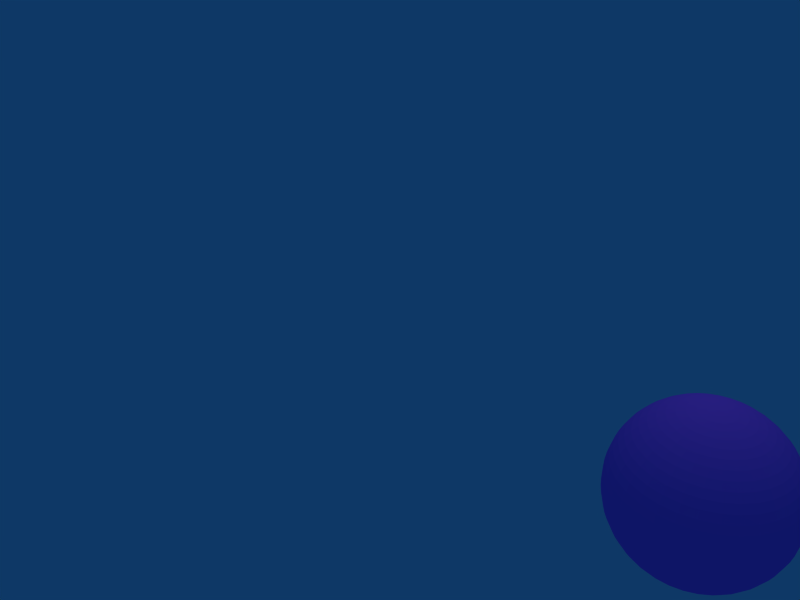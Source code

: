 # Source: aran_anim3.blend  (saved by Blender 2.46.1; exported with 4.5.12 LTS)
import bpy
from mathutils import Matrix  # noqa: F401  (used for matrix-valued properties, if any)

bpy.ops.wm.read_factory_settings(use_empty=True)
scene = bpy.context.scene
scene.name = 'Scene'

# ---- collections
col_collection_1 = bpy.data.collections.new('Collection 1'); scene.collection.children.link(col_collection_1)

# ---- materials (node trees are filled in below, after node groups)
mat_material_001 = bpy.data.materials.new('Material.001')
mat_material_001.alpha_threshold = 0.0
mat_material_001.diffuse_color = (1.0, 0.372, 1.0, 1.0)
mat_material_001.roughness = 0.5
mat_material_001.line_color = (0.0, 0.0, 0.0, 1.0)

# ---- material node trees

# ---- world
world_world = bpy.data.worlds.new('World'); scene.world = world_world
world_world.color = (0.05656, 0.2208, 0.4)
world_world.use_sun_shadow = False
world_world.sun_shadow_jitter_overblur = 0.0
world_world.cycles.sampling_method = 'MANUAL'
world_world.cycles.sample_map_resolution = 256

# ---- cameras
cam_camera = bpy.data.cameras.new('Camera')
cam_camera.passepartout_alpha = 0.2
cam_camera.clip_end = 100.0
cam_camera.lens = 35.0
cam_camera.ortho_scale = 7.314
cam_camera.show_passepartout = False
cam_camera.show_safe_areas = True
cam_camera.dof.focus_distance = 0.0
cam_camera.dof.aperture_fstop = 128.0

# ---- lights
light_spot = bpy.data.lights.new('Spot', 'POINT')
light_spot.transmission_factor = 0.0
light_spot.cutoff_distance = 30.0
light_spot.energy = 100.0
light_spot.shadow_buffer_clip_start = 1.001
light_spot.shadow_soft_size = 1.0
light_spot.shadow_maximum_resolution = 0.006
light_spot.use_absolute_resolution = True
light_spot.cycles.use_multiple_importance_sampling = False

# ---- meshes
me_sphere = bpy.data.meshes.new('Sphere')
me_sphere.from_pydata([(5.098, 0.0, 0.9952), (5.096, 0.01912, -0.9952), (5.191, 0.03806, -0.9808), (5.285, 0.05663, -0.9569), (5.375, 0.07466, -0.9239), (5.462, 0.09196, -0.8819), (5.545, 0.1084, -0.8315), (5.622, 0.1238, -0.773), (5.694, 0.1379, -0.7071), (5.758, 0.1508, -0.6344), (5.815, 0.1622, -0.5556), (5.865, 0.1721, -0.4714), (5.906, 0.1802, -0.3827), (5.939, 0.1867, -0.2903), (5.962, 0.1913, -0.1951), (5.976, 0.1942, -0.09802), (5.981, 0.1951, -1.192e-07), (5.976, 0.1942, 0.09802), (5.962, 0.1913, 0.1951), (5.939, 0.1867, 0.2903), (5.906, 0.1802, 0.3827), (5.865, 0.1721, 0.4714), (5.815, 0.1622, 0.5556), (5.758, 0.1508, 0.6344), (5.694, 0.1379, 0.7071), (5.622, 0.1238, 0.773), (5.545, 0.1084, 0.8315), (5.462, 0.09196, 0.8819), (5.375, 0.07466, 0.9239), (5.285, 0.05663, 0.9569), (5.191, 0.03806, 0.9808), (5.096, 0.01912, 0.9952), (5.091, 0.03751, 0.9952), (5.18, 0.07466, 0.9808), (5.268, 0.1111, 0.9569), (5.354, 0.1464, 0.9239), (5.436, 0.1804, 0.8819), (5.513, 0.2126, 0.8315), (5.586, 0.2428, 0.773), (5.653, 0.2706, 0.7071), (5.714, 0.2958, 0.6344), (5.768, 0.3182, 0.5556), (5.815, 0.3375, 0.4714), (5.854, 0.3536, 0.3827), (5.884, 0.3662, 0.2903), (5.906, 0.3753, 0.1951), (5.919, 0.3808, 0.09802), (5.924, 0.3827, -1.192e-07), (5.919, 0.3808, -0.09802), (5.906, 0.3753, -0.1951), (5.884, 0.3662, -0.2903), (5.854, 0.3536, -0.3827), (5.815, 0.3375, -0.4714), (5.768, 0.3182, -0.5556), (5.714, 0.2958, -0.6344), (5.653, 0.2706, -0.7071), (5.586, 0.2428, -0.773), (5.513, 0.2126, -0.8315), (5.436, 0.1804, -0.8819), (5.354, 0.1464, -0.9239), (5.268, 0.1111, -0.9569), (5.18, 0.07466, -0.9808), (5.091, 0.03751, -0.9952), (5.081, 0.05445, -0.9952), (5.162, 0.1084, -0.9808), (5.241, 0.1613, -0.9569), (5.318, 0.2126, -0.9239), (5.392, 0.2619, -0.8819), (5.462, 0.3087, -0.8315), (5.527, 0.3524, -0.773), (5.588, 0.3928, -0.7071), (5.643, 0.4295, -0.6344), (5.691, 0.4619, -0.5556), (5.733, 0.49, -0.4714), (5.768, 0.5133, -0.3827), (5.796, 0.5316, -0.2903), (5.815, 0.5449, -0.1951), (5.827, 0.5529, -0.09802), (5.831, 0.5556, -1.192e-07), (5.827, 0.5529, 0.09802), (5.815, 0.5449, 0.1951), (5.796, 0.5316, 0.2903), (5.768, 0.5133, 0.3827), (5.733, 0.49, 0.4714), (5.691, 0.4619, 0.5556), (5.643, 0.4295, 0.6344), (5.588, 0.3928, 0.7071), (5.527, 0.3525, 0.773), (5.462, 0.3087, 0.8315), (5.392, 0.2619, 0.8819), (5.318, 0.2126, 0.9239), (5.241, 0.1613, 0.9569), (5.162, 0.1084, 0.9808), (5.081, 0.05446, 0.9952), (5.069, 0.06931, 0.9952), (5.138, 0.1379, 0.9808), (5.205, 0.2053, 0.9569), (5.271, 0.2706, 0.9239), (5.333, 0.3333, 0.8819), (5.393, 0.3928, 0.8315), (5.449, 0.4486, 0.773), (5.5, 0.5, 0.7071), (5.547, 0.5466, 0.6344), (5.588, 0.5879, 0.5556), (5.624, 0.6236, 0.4714), (5.653, 0.6533, 0.3827), (5.677, 0.6767, 0.2903), (5.694, 0.6935, 0.1951), (5.704, 0.7037, 0.09802), (5.707, 0.7071, -1.192e-07), (5.704, 0.7037, -0.09802), (5.694, 0.6935, -0.1951), (5.677, 0.6767, -0.2903), (5.653, 0.6533, -0.3827), (5.624, 0.6236, -0.4714), (5.588, 0.5879, -0.5556), (5.547, 0.5466, -0.6344), (5.5, 0.5, -0.7071), (5.449, 0.4486, -0.773), (5.393, 0.3928, -0.8315), (5.333, 0.3333, -0.8819), (5.271, 0.2706, -0.9239), (5.205, 0.2053, -0.9569), (5.138, 0.1379, -0.9808), (5.069, 0.06931, -0.9952), (5.0, -5.676e-07, -1.0), (5.054, 0.0815, -0.9952), (5.108, 0.1622, -0.9808), (5.161, 0.2414, -0.9569), (5.213, 0.3182, -0.9239), (5.262, 0.392, -0.8819), (5.309, 0.4619, -0.8315), (5.352, 0.5275, -0.773), (5.393, 0.5879, -0.7071), (5.429, 0.6427, -0.6344), (5.462, 0.6913, -0.5556), (5.49, 0.7333, -0.4714), (5.513, 0.7682, -0.3827), (5.532, 0.7957, -0.2903), (5.545, 0.8155, -0.1951), (5.553, 0.8275, -0.09802), (5.556, 0.8315, -1.192e-07), (5.553, 0.8275, 0.09802), (5.545, 0.8155, 0.1951), (5.532, 0.7957, 0.2903), (5.513, 0.7682, 0.3827), (5.49, 0.7333, 0.4714), (5.462, 0.6913, 0.5556), (5.429, 0.6427, 0.6344), (5.393, 0.5879, 0.7071), (5.352, 0.5275, 0.773), (5.309, 0.4619, 0.8315), (5.262, 0.392, 0.8819), (5.213, 0.3182, 0.9239), (5.161, 0.2414, 0.9569), (5.108, 0.1622, 0.9808), (5.054, 0.0815, 0.9952), (5.038, 0.09056, 0.9952), (5.075, 0.1802, 0.9808), (5.111, 0.2682, 0.9569), (5.146, 0.3536, 0.9239), (5.18, 0.4355, 0.8819), (5.213, 0.5133, 0.8315), (5.243, 0.5861, 0.773), (5.271, 0.6533, 0.7071), (5.296, 0.7142, 0.6344), (5.318, 0.7682, 0.5556), (5.337, 0.8148, 0.4714), (5.354, 0.8536, 0.3827), (5.366, 0.8841, 0.2903), (5.375, 0.9061, 0.1951), (5.381, 0.9194, 0.09802), (5.383, 0.9239, -1.192e-07), (5.381, 0.9194, -0.09802), (5.375, 0.9061, -0.1951), (5.366, 0.8841, -0.2903), (5.354, 0.8536, -0.3827), (5.337, 0.8148, -0.4714), (5.318, 0.7682, -0.5556), (5.296, 0.7142, -0.6344), (5.271, 0.6533, -0.7071), (5.243, 0.5861, -0.773), (5.213, 0.5133, -0.8315), (5.18, 0.4355, -0.8819), (5.146, 0.3536, -0.9239), (5.111, 0.2682, -0.9569), (5.075, 0.1802, -0.9808), (5.038, 0.09056, -0.9952), (5.019, 0.09613, -0.9952), (5.038, 0.1913, -0.9808), (5.057, 0.2847, -0.9569), (5.075, 0.3753, -0.9239), (5.092, 0.4623, -0.8819), (5.108, 0.5449, -0.8315), (5.124, 0.6222, -0.773), (5.138, 0.6935, -0.7071), (5.151, 0.7582, -0.6344), (5.162, 0.8155, -0.5556), (5.172, 0.865, -0.4714), (5.18, 0.9061, -0.3827), (5.187, 0.9386, -0.2903), (5.191, 0.9619, -0.1951), (5.194, 0.9761, -0.09802), (5.195, 0.9808, -1.192e-07), (5.194, 0.9761, 0.09802), (5.191, 0.9619, 0.1951), (5.187, 0.9386, 0.2903), (5.18, 0.9061, 0.3827), (5.172, 0.865, 0.4714), (5.162, 0.8155, 0.5556), (5.151, 0.7582, 0.6344), (5.138, 0.6935, 0.7071), (5.124, 0.6222, 0.773), (5.108, 0.5449, 0.8315), (5.092, 0.4623, 0.8819), (5.075, 0.3753, 0.9239), (5.057, 0.2847, 0.9569), (5.038, 0.1913, 0.9808), (5.019, 0.09613, 0.9952), (5.0, 0.09802, 0.9952), (5.0, 0.1951, 0.9808), (5.0, 0.2903, 0.9569), (5.0, 0.3827, 0.9239), (5.0, 0.4714, 0.8819), (5.0, 0.5556, 0.8315), (5.0, 0.6344, 0.773), (5.0, 0.7071, 0.7071), (5.0, 0.773, 0.6344), (5.0, 0.8315, 0.5556), (5.0, 0.8819, 0.4714), (5.0, 0.9239, 0.3827), (5.0, 0.9569, 0.2903), (5.0, 0.9808, 0.1951), (5.0, 0.9952, 0.09802), (5.0, 1.0, -1.192e-07), (5.0, 0.9952, -0.09802), (5.0, 0.9808, -0.1951), (5.0, 0.9569, -0.2903), (5.0, 0.9239, -0.3827), (5.0, 0.8819, -0.4714), (5.0, 0.8315, -0.5556), (5.0, 0.773, -0.6344), (5.0, 0.7071, -0.7071), (5.0, 0.6344, -0.773), (5.0, 0.5556, -0.8315), (5.0, 0.4714, -0.8819), (5.0, 0.3827, -0.9239), (5.0, 0.2903, -0.9569), (5.0, 0.1951, -0.9808), (5.0, 0.09802, -0.9952), (4.981, 0.09613, -0.9952), (4.962, 0.1913, -0.9808), (4.943, 0.2847, -0.9569), (4.925, 0.3753, -0.9239), (4.908, 0.4623, -0.8819), (4.892, 0.5449, -0.8315), (4.876, 0.6222, -0.773), (4.862, 0.6935, -0.7071), (4.849, 0.7582, -0.6344), (4.838, 0.8155, -0.5556), (4.828, 0.865, -0.4714), (4.82, 0.9061, -0.3827), (4.813, 0.9386, -0.2903), (4.809, 0.9619, -0.1951), (4.806, 0.9761, -0.09802), (4.805, 0.9808, -1.192e-07), (4.806, 0.9761, 0.09802), (4.809, 0.9619, 0.1951), (4.813, 0.9386, 0.2903), (4.82, 0.9061, 0.3827), (4.828, 0.865, 0.4714), (4.838, 0.8155, 0.5556), (4.849, 0.7582, 0.6344), (4.862, 0.6935, 0.7071), (4.876, 0.6222, 0.773), (4.892, 0.5449, 0.8315), (4.908, 0.4623, 0.8819), (4.925, 0.3753, 0.9239), (4.943, 0.2847, 0.9569), (4.962, 0.1913, 0.9808), (4.981, 0.09613, 0.9952), (4.962, 0.09056, 0.9952), (4.925, 0.1802, 0.9808), (4.889, 0.2682, 0.9569), (4.854, 0.3536, 0.9239), (4.82, 0.4355, 0.8819), (4.787, 0.5133, 0.8315), (4.757, 0.5861, 0.773), (4.729, 0.6533, 0.7071), (4.704, 0.7142, 0.6344), (4.682, 0.7682, 0.5556), (4.663, 0.8148, 0.4714), (4.646, 0.8536, 0.3827), (4.634, 0.8841, 0.2903), (4.625, 0.9061, 0.1951), (4.619, 0.9194, 0.09802), (4.617, 0.9239, -1.192e-07), (4.619, 0.9194, -0.09802), (4.625, 0.9061, -0.1951), (4.634, 0.8841, -0.2903), (4.646, 0.8536, -0.3827), (4.663, 0.8148, -0.4714), (4.682, 0.7682, -0.5556), (4.704, 0.7142, -0.6344), (4.729, 0.6533, -0.7071), (4.757, 0.5861, -0.773), (4.787, 0.5133, -0.8315), (4.82, 0.4355, -0.8819), (4.854, 0.3536, -0.9239), (4.889, 0.2682, -0.9569), (4.925, 0.1802, -0.9808), (4.962, 0.09056, -0.9952), (4.946, 0.0815, -0.9952), (4.892, 0.1622, -0.9808), (4.839, 0.2414, -0.9569), (4.787, 0.3182, -0.9239), (4.738, 0.392, -0.8819), (4.691, 0.4619, -0.8315), (4.648, 0.5275, -0.773), (4.607, 0.5879, -0.7071), (4.571, 0.6427, -0.6344), (4.538, 0.6913, -0.5556), (4.51, 0.7333, -0.4714), (4.487, 0.7682, -0.3827), (4.468, 0.7957, -0.2903), (4.455, 0.8155, -0.1951), (4.447, 0.8275, -0.09802), (4.444, 0.8315, -1.192e-07), (4.447, 0.8275, 0.09802), (4.455, 0.8155, 0.1951), (4.468, 0.7957, 0.2903), (4.487, 0.7682, 0.3827), (4.51, 0.7333, 0.4714), (4.538, 0.6913, 0.5556), (4.571, 0.6427, 0.6344), (4.607, 0.5879, 0.7071), (4.648, 0.5275, 0.773), (4.691, 0.4619, 0.8315), (4.738, 0.392, 0.8819), (4.787, 0.3182, 0.9239), (4.839, 0.2414, 0.9569), (4.892, 0.1622, 0.9808), (4.946, 0.0815, 0.9952), (4.931, 0.06931, 0.9952), (4.862, 0.1379, 0.9808), (4.795, 0.2053, 0.9569), (4.729, 0.2706, 0.9239), (4.667, 0.3333, 0.8819), (4.607, 0.3928, 0.8315), (4.551, 0.4486, 0.773), (4.5, 0.5, 0.7071), (4.453, 0.5466, 0.6344), (4.412, 0.5879, 0.5556), (4.376, 0.6236, 0.4714), (4.347, 0.6533, 0.3827), (4.323, 0.6767, 0.2903), (4.306, 0.6935, 0.1951), (4.296, 0.7037, 0.09802), (4.293, 0.7071, -1.192e-07), (4.296, 0.7037, -0.09802), (4.306, 0.6935, -0.1951), (4.323, 0.6767, -0.2903), (4.347, 0.6533, -0.3827), (4.376, 0.6236, -0.4714), (4.412, 0.5879, -0.5556), (4.453, 0.5466, -0.6344), (4.5, 0.5, -0.7071), (4.551, 0.4486, -0.773), (4.607, 0.3928, -0.8315), (4.667, 0.3333, -0.8819), (4.729, 0.2706, -0.9239), (4.795, 0.2053, -0.9569), (4.862, 0.1379, -0.9808), (4.931, 0.06931, -0.9952), (4.919, 0.05445, -0.9952), (4.838, 0.1084, -0.9808), (4.759, 0.1613, -0.9569), (4.682, 0.2126, -0.9239), (4.608, 0.2619, -0.8819), (4.538, 0.3087, -0.8315), (4.473, 0.3524, -0.773), (4.412, 0.3928, -0.7071), (4.357, 0.4295, -0.6344), (4.309, 0.4619, -0.5556), (4.267, 0.49, -0.4714), (4.232, 0.5133, -0.3827), (4.204, 0.5316, -0.2903), (4.185, 0.5449, -0.1951), (4.173, 0.5529, -0.09802), (4.169, 0.5556, -1.192e-07), (4.173, 0.5529, 0.09802), (4.185, 0.5449, 0.1951), (4.204, 0.5316, 0.2903), (4.232, 0.5133, 0.3827), (4.267, 0.49, 0.4714), (4.309, 0.4619, 0.5556), (4.357, 0.4295, 0.6344), (4.412, 0.3928, 0.7071), (4.473, 0.3524, 0.773), (4.538, 0.3087, 0.8315), (4.608, 0.2619, 0.8819), (4.682, 0.2126, 0.9239), (4.759, 0.1613, 0.9569), (4.838, 0.1084, 0.9808), (4.919, 0.05446, 0.9952), (5.0, 0.0, 1.0), (4.909, 0.03751, 0.9952), (4.82, 0.07466, 0.9808), (4.732, 0.1111, 0.9569), (4.646, 0.1464, 0.9239), (4.564, 0.1804, 0.8819), (4.487, 0.2126, 0.8315), (4.414, 0.2428, 0.773), (4.347, 0.2706, 0.7071), (4.286, 0.2958, 0.6344), (4.232, 0.3182, 0.5556), (4.185, 0.3375, 0.4714), (4.146, 0.3536, 0.3827), (4.116, 0.3662, 0.2903), (4.094, 0.3753, 0.1951), (4.081, 0.3808, 0.09802), (4.076, 0.3827, -1.192e-07), (4.081, 0.3808, -0.09802), (4.094, 0.3753, -0.1951), (4.116, 0.3662, -0.2903), (4.146, 0.3536, -0.3827), (4.185, 0.3375, -0.4714), (4.232, 0.3182, -0.5556), (4.286, 0.2958, -0.6344), (4.347, 0.2706, -0.7071), (4.414, 0.2428, -0.773), (4.487, 0.2126, -0.8315), (4.564, 0.1804, -0.8819), (4.646, 0.1464, -0.9239), (4.732, 0.1111, -0.9569), (4.82, 0.07466, -0.9808), (4.909, 0.03751, -0.9952), (4.904, 0.01912, -0.9952), (4.809, 0.03806, -0.9808), (4.715, 0.05663, -0.9569), (4.625, 0.07466, -0.9239), (4.538, 0.09196, -0.8819), (4.455, 0.1084, -0.8315), (4.378, 0.1238, -0.773), (4.306, 0.1379, -0.7071), (4.242, 0.1508, -0.6344), (4.185, 0.1622, -0.5556), (4.135, 0.1721, -0.4714), (4.094, 0.1802, -0.3827), (4.061, 0.1867, -0.2903), (4.038, 0.1913, -0.1951), (4.024, 0.1942, -0.09802), (4.019, 0.1951, -1.192e-07), (4.024, 0.1942, 0.09802), (4.038, 0.1913, 0.1951), (4.061, 0.1867, 0.2903), (4.094, 0.1802, 0.3827), (4.135, 0.1721, 0.4714), (4.185, 0.1622, 0.5556), (4.242, 0.1508, 0.6344), (4.306, 0.1379, 0.7071), (4.378, 0.1238, 0.773), (4.455, 0.1084, 0.8315), (4.538, 0.09196, 0.8819), (4.625, 0.07466, 0.9239), (4.715, 0.05663, 0.9569), (4.809, 0.03806, 0.9808), (4.904, 0.01912, 0.9952), (4.902, -9.313e-09, 0.9952), (4.805, -7.451e-09, 0.9808), (4.71, -2.608e-08, 0.9569), (4.617, -5.215e-08, 0.9239), (4.529, -5.96e-08, 0.8819), (4.444, -9.686e-08, 0.8315), (4.366, -1.49e-08, 0.773), (4.293, -1.49e-08, 0.7071), (4.227, -1.043e-07, 0.6344), (4.169, -1.043e-07, 0.5556), (4.118, -1.49e-08, 0.4714), (4.076, 2.98e-08, 0.3827), (4.043, -1.639e-07, 0.2903), (4.019, -1.341e-07, 0.1951), (4.005, -1.043e-07, 0.09802), (4.0, -3.278e-07, -1.192e-07), (4.005, -1.043e-07, -0.09802), (4.019, -1.341e-07, -0.1951), (4.043, 1.49e-08, -0.2903), (4.076, -5.96e-08, -0.3827), (4.118, -5.96e-08, -0.4714), (4.169, -5.96e-08, -0.5556), (4.227, -1.341e-07, -0.6344), (4.293, -2.98e-08, -0.7071), (4.366, -1.043e-07, -0.773), (4.444, -6.706e-08, -0.8315), (4.529, -3.725e-08, -0.8819), (4.617, -2.98e-08, -0.9239), (4.71, -2.98e-08, -0.9569), (4.805, -2.235e-08, -0.9808), (4.902, -1.49e-08, -0.9952), (4.904, -0.01912, -0.9952), (4.809, -0.03806, -0.9808), (4.715, -0.05663, -0.9569), (4.625, -0.07466, -0.9239), (4.538, -0.09196, -0.8819), (4.455, -0.1084, -0.8315), (4.378, -0.1238, -0.773), (4.306, -0.1379, -0.7071), (4.242, -0.1508, -0.6344), (4.185, -0.1622, -0.5556), (4.135, -0.1721, -0.4714), (4.094, -0.1802, -0.3827), (4.061, -0.1867, -0.2903), (4.038, -0.1913, -0.1951), (4.024, -0.1942, -0.09802), (4.019, -0.1951, -1.192e-07), (4.024, -0.1942, 0.09802), (4.038, -0.1913, 0.1951), (4.061, -0.1867, 0.2903), (4.094, -0.1802, 0.3827), (4.135, -0.1721, 0.4714), (4.185, -0.1622, 0.5556), (4.242, -0.1508, 0.6344), (4.306, -0.1379, 0.7071), (4.378, -0.1238, 0.773), (4.455, -0.1084, 0.8315), (4.538, -0.09196, 0.8819), (4.625, -0.07466, 0.9239), (4.715, -0.05663, 0.9569), (4.809, -0.03806, 0.9808), (4.904, -0.01912, 0.9952), (4.909, -0.03751, 0.9952), (4.82, -0.07466, 0.9808), (4.732, -0.1111, 0.9569), (4.646, -0.1464, 0.9239), (4.564, -0.1804, 0.8819), (4.487, -0.2126, 0.8315), (4.414, -0.2428, 0.773), (4.347, -0.2706, 0.7071), (4.286, -0.2958, 0.6344), (4.232, -0.3182, 0.5556), (4.185, -0.3375, 0.4714), (4.146, -0.3536, 0.3827), (4.116, -0.3662, 0.2903), (4.094, -0.3753, 0.1951), (4.081, -0.3808, 0.09802), (4.076, -0.3827, -1.192e-07), (4.081, -0.3808, -0.09802), (4.094, -0.3753, -0.1951), (4.116, -0.3662, -0.2903), (4.146, -0.3536, -0.3827), (4.185, -0.3375, -0.4714), (4.232, -0.3182, -0.5556), (4.286, -0.2958, -0.6344), (4.347, -0.2706, -0.7071), (4.414, -0.2428, -0.773), (4.487, -0.2126, -0.8315), (4.564, -0.1804, -0.8819), (4.646, -0.1464, -0.9239), (4.732, -0.1111, -0.9569), (4.82, -0.07466, -0.9808), (4.909, -0.03751, -0.9952), (4.919, -0.05445, -0.9952), (4.838, -0.1084, -0.9808), (4.759, -0.1613, -0.9569), (4.682, -0.2126, -0.9239), (4.608, -0.2619, -0.8819), (4.538, -0.3087, -0.8315), (4.473, -0.3524, -0.773), (4.412, -0.3928, -0.7071), (4.357, -0.4295, -0.6344), (4.309, -0.4619, -0.5556), (4.267, -0.49, -0.4714), (4.232, -0.5133, -0.3827), (4.204, -0.5316, -0.2903), (4.185, -0.5449, -0.1951), (4.173, -0.5529, -0.09802), (4.169, -0.5556, -1.192e-07), (4.173, -0.5529, 0.09802), (4.185, -0.5449, 0.1951), (4.204, -0.5316, 0.2903), (4.232, -0.5133, 0.3827), (4.267, -0.49, 0.4714), (4.309, -0.4619, 0.5556), (4.357, -0.4295, 0.6344), (4.412, -0.3928, 0.7071), (4.473, -0.3524, 0.773), (4.538, -0.3087, 0.8315), (4.608, -0.2619, 0.8819), (4.682, -0.2126, 0.9239), (4.759, -0.1613, 0.9569), (4.838, -0.1084, 0.9808), (4.919, -0.05446, 0.9952), (4.931, -0.06931, 0.9952), (4.862, -0.1379, 0.9808), (4.795, -0.2053, 0.9569), (4.729, -0.2706, 0.9239), (4.667, -0.3333, 0.8819), (4.607, -0.3928, 0.8315), (4.551, -0.4486, 0.773), (4.5, -0.5, 0.7071), (4.453, -0.5466, 0.6344), (4.412, -0.5879, 0.5556), (4.376, -0.6236, 0.4714), (4.347, -0.6533, 0.3827), (4.323, -0.6767, 0.2903), (4.306, -0.6935, 0.1951), (4.296, -0.7037, 0.09802), (4.293, -0.7071, -1.192e-07), (4.296, -0.7037, -0.09802), (4.306, -0.6935, -0.1951), (4.323, -0.6767, -0.2903), (4.347, -0.6533, -0.3827), (4.376, -0.6236, -0.4714), (4.412, -0.5879, -0.5556), (4.453, -0.5466, -0.6344), (4.5, -0.5, -0.7071), (4.551, -0.4486, -0.773), (4.607, -0.3928, -0.8315), (4.667, -0.3333, -0.8819), (4.729, -0.2706, -0.9239), (4.795, -0.2053, -0.9569), (4.862, -0.1379, -0.9808), (4.931, -0.06931, -0.9952), (4.946, -0.0815, -0.9952), (4.892, -0.1622, -0.9808), (4.839, -0.2414, -0.9569), (4.787, -0.3182, -0.9239), (4.738, -0.392, -0.8819), (4.691, -0.4619, -0.8315), (4.648, -0.5275, -0.773), (4.607, -0.5879, -0.7071), (4.571, -0.6427, -0.6344), (4.538, -0.6913, -0.5556), (4.51, -0.7333, -0.4714), (4.487, -0.7682, -0.3827), (4.468, -0.7957, -0.2903), (4.455, -0.8155, -0.1951), (4.447, -0.8275, -0.09802), (4.444, -0.8315, -1.192e-07), (4.447, -0.8275, 0.09802), (4.455, -0.8155, 0.1951), (4.468, -0.7957, 0.2903), (4.487, -0.7682, 0.3827), (4.51, -0.7333, 0.4714), (4.538, -0.6913, 0.5556), (4.571, -0.6427, 0.6344), (4.607, -0.5879, 0.7071), (4.648, -0.5275, 0.773), (4.691, -0.4619, 0.8315), (4.738, -0.392, 0.8819), (4.787, -0.3182, 0.9239), (4.839, -0.2414, 0.9569), (4.892, -0.1622, 0.9808), (4.946, -0.0815, 0.9952), (4.962, -0.09056, 0.9952), (4.925, -0.1802, 0.9808), (4.889, -0.2682, 0.9569), (4.854, -0.3536, 0.9239), (4.82, -0.4355, 0.8819), (4.787, -0.5133, 0.8315), (4.757, -0.5861, 0.773), (4.729, -0.6533, 0.7071), (4.704, -0.7142, 0.6344), (4.682, -0.7682, 0.5556), (4.663, -0.8148, 0.4714), (4.646, -0.8536, 0.3827), (4.634, -0.8841, 0.2903), (4.625, -0.9061, 0.1951), (4.619, -0.9194, 0.09802), (4.617, -0.9239, -1.192e-07), (4.619, -0.9194, -0.09802), (4.625, -0.9061, -0.1951), (4.634, -0.8841, -0.2903), (4.646, -0.8536, -0.3827), (4.663, -0.8148, -0.4714), (4.682, -0.7682, -0.5556), (4.704, -0.7142, -0.6344), (4.729, -0.6533, -0.7071), (4.757, -0.5861, -0.773), (4.787, -0.5133, -0.8315), (4.82, -0.4355, -0.8819), (4.854, -0.3536, -0.9239), (4.889, -0.2682, -0.9569), (4.925, -0.1802, -0.9808), (4.962, -0.09056, -0.9952), (4.981, -0.09613, -0.9952), (4.962, -0.1913, -0.9808), (4.943, -0.2847, -0.9569), (4.925, -0.3753, -0.9239), (4.908, -0.4623, -0.8819), (4.892, -0.5449, -0.8315), (4.876, -0.6222, -0.773), (4.862, -0.6935, -0.7071), (4.849, -0.7582, -0.6344), (4.838, -0.8155, -0.5556), (4.828, -0.865, -0.4714), (4.82, -0.9061, -0.3827), (4.813, -0.9386, -0.2903), (4.809, -0.9619, -0.1951), (4.806, -0.9761, -0.09802), (4.805, -0.9808, -1.192e-07), (4.806, -0.9761, 0.09802), (4.809, -0.9619, 0.1951), (4.813, -0.9386, 0.2903), (4.82, -0.9061, 0.3827), (4.828, -0.865, 0.4714), (4.838, -0.8155, 0.5556), (4.849, -0.7582, 0.6344), (4.862, -0.6935, 0.7071), (4.876, -0.6222, 0.773), (4.892, -0.5449, 0.8315), (4.908, -0.4623, 0.8819), (4.925, -0.3753, 0.9239), (4.943, -0.2847, 0.9569), (4.962, -0.1913, 0.9808), (4.981, -0.09613, 0.9952), (5.0, -0.09802, 0.9952), (5.0, -0.1951, 0.9808), (5.0, -0.2903, 0.9569), (5.0, -0.3827, 0.9239), (5.0, -0.4714, 0.8819), (5.0, -0.5556, 0.8315), (5.0, -0.6344, 0.773), (5.0, -0.7071, 0.7071), (5.0, -0.773, 0.6344), (5.0, -0.8315, 0.5556), (5.0, -0.8819, 0.4714), (5.0, -0.9239, 0.3827), (5.0, -0.9569, 0.2903), (5.0, -0.9808, 0.1951), (5.0, -0.9952, 0.09802), (5.0, -1.0, -1.192e-07), (5.0, -0.9952, -0.09802), (5.0, -0.9808, -0.1951), (5.0, -0.9569, -0.2903), (5.0, -0.9239, -0.3827), (5.0, -0.8819, -0.4714), (5.0, -0.8315, -0.5556), (5.0, -0.773, -0.6344), (5.0, -0.7071, -0.7071), (5.0, -0.6344, -0.773), (5.0, -0.5556, -0.8315), (5.0, -0.4714, -0.8819), (5.0, -0.3827, -0.9239), (5.0, -0.2903, -0.9569), (5.0, -0.1951, -0.9808), (5.0, -0.09802, -0.9952), (5.019, -0.09613, -0.9952), (5.038, -0.1913, -0.9808), (5.057, -0.2847, -0.9569), (5.075, -0.3753, -0.9239), (5.092, -0.4623, -0.8819), (5.108, -0.5449, -0.8315), (5.124, -0.6222, -0.773), (5.138, -0.6935, -0.7071), (5.151, -0.7582, -0.6344), (5.162, -0.8155, -0.5556), (5.172, -0.865, -0.4714), (5.18, -0.9061, -0.3827), (5.187, -0.9386, -0.2903), (5.191, -0.9619, -0.1951), (5.194, -0.9761, -0.09802), (5.195, -0.9808, -1.192e-07), (5.194, -0.9761, 0.09802), (5.191, -0.9619, 0.1951), (5.187, -0.9386, 0.2903), (5.18, -0.9061, 0.3827), (5.172, -0.865, 0.4714), (5.162, -0.8155, 0.5556), (5.151, -0.7582, 0.6344), (5.138, -0.6935, 0.7071), (5.124, -0.6222, 0.773), (5.108, -0.5449, 0.8315), (5.092, -0.4623, 0.8819), (5.075, -0.3753, 0.9239), (5.057, -0.2847, 0.9569), (5.038, -0.1913, 0.9808), (5.019, -0.09613, 0.9952), (5.038, -0.09056, 0.9952), (5.075, -0.1802, 0.9808), (5.111, -0.2682, 0.9569), (5.146, -0.3536, 0.9239), (5.18, -0.4355, 0.8819), (5.213, -0.5133, 0.8315), (5.243, -0.5861, 0.773), (5.271, -0.6533, 0.7071), (5.296, -0.7142, 0.6344), (5.318, -0.7682, 0.5556), (5.337, -0.8148, 0.4714), (5.354, -0.8536, 0.3827), (5.366, -0.8841, 0.2903), (5.375, -0.9061, 0.1951), (5.381, -0.9194, 0.09802), (5.383, -0.9239, -1.192e-07), (5.381, -0.9194, -0.09802), (5.375, -0.9061, -0.1951), (5.366, -0.8841, -0.2903), (5.354, -0.8536, -0.3827), (5.337, -0.8148, -0.4714), (5.318, -0.7682, -0.5556), (5.296, -0.7142, -0.6344), (5.271, -0.6533, -0.7071), (5.243, -0.5861, -0.773), (5.213, -0.5133, -0.8315), (5.18, -0.4355, -0.8819), (5.146, -0.3536, -0.9239), (5.111, -0.2682, -0.9569), (5.075, -0.1802, -0.9808), (5.038, -0.09056, -0.9952), (5.054, -0.0815, -0.9952), (5.108, -0.1622, -0.9808), (5.161, -0.2414, -0.9569), (5.213, -0.3182, -0.9239), (5.262, -0.392, -0.8819), (5.309, -0.4619, -0.8315), (5.352, -0.5275, -0.773), (5.393, -0.5879, -0.7071), (5.429, -0.6427, -0.6344), (5.462, -0.6913, -0.5556), (5.49, -0.7333, -0.4714), (5.513, -0.7682, -0.3827), (5.532, -0.7957, -0.2903), (5.545, -0.8155, -0.1951), (5.553, -0.8275, -0.09802), (5.556, -0.8315, -1.192e-07), (5.553, -0.8275, 0.09802), (5.545, -0.8155, 0.1951), (5.532, -0.7957, 0.2903), (5.513, -0.7682, 0.3827), (5.49, -0.7333, 0.4714), (5.462, -0.6913, 0.5556), (5.429, -0.6427, 0.6344), (5.393, -0.5879, 0.7071), (5.352, -0.5275, 0.773), (5.309, -0.4619, 0.8315), (5.262, -0.392, 0.8819), (5.213, -0.3182, 0.9239), (5.161, -0.2414, 0.9569), (5.108, -0.1622, 0.9808), (5.054, -0.0815, 0.9952), (5.069, -0.06931, 0.9952), (5.138, -0.1379, 0.9808), (5.205, -0.2053, 0.9569), (5.271, -0.2706, 0.9239), (5.333, -0.3333, 0.8819), (5.393, -0.3928, 0.8315), (5.449, -0.4486, 0.773), (5.5, -0.5, 0.7071), (5.547, -0.5466, 0.6344), (5.588, -0.5879, 0.5556), (5.624, -0.6236, 0.4714), (5.653, -0.6533, 0.3827), (5.677, -0.6767, 0.2903), (5.694, -0.6935, 0.1951), (5.704, -0.7037, 0.09802), (5.707, -0.7071, -1.192e-07), (5.704, -0.7037, -0.09802), (5.694, -0.6935, -0.1951), (5.677, -0.6767, -0.2903), (5.653, -0.6533, -0.3827), (5.624, -0.6236, -0.4714), (5.588, -0.5879, -0.5556), (5.547, -0.5466, -0.6344), (5.5, -0.5, -0.7071), (5.449, -0.4486, -0.773), (5.393, -0.3928, -0.8315), (5.333, -0.3333, -0.8819), (5.271, -0.2706, -0.9239), (5.205, -0.2053, -0.9569), (5.138, -0.1379, -0.9808), (5.069, -0.06931, -0.9952), (5.081, -0.05445, -0.9952), (5.162, -0.1084, -0.9808), (5.241, -0.1613, -0.9569), (5.318, -0.2126, -0.9239), (5.392, -0.2619, -0.8819), (5.462, -0.3087, -0.8315), (5.527, -0.3524, -0.773), (5.588, -0.3928, -0.7071), (5.643, -0.4295, -0.6344), (5.691, -0.4619, -0.5556), (5.733, -0.49, -0.4714), (5.768, -0.5133, -0.3827), (5.796, -0.5316, -0.2903), (5.815, -0.5449, -0.1951), (5.827, -0.5529, -0.09802), (5.831, -0.5556, -1.192e-07), (5.827, -0.5529, 0.09802), (5.815, -0.5449, 0.1951), (5.796, -0.5316, 0.2903), (5.768, -0.5133, 0.3827), (5.733, -0.49, 0.4714), (5.691, -0.4619, 0.5556), (5.643, -0.4295, 0.6344), (5.588, -0.3928, 0.7071), (5.527, -0.3524, 0.773), (5.462, -0.3087, 0.8315), (5.392, -0.2619, 0.8819), (5.318, -0.2126, 0.9239), (5.241, -0.1613, 0.9569), (5.162, -0.1084, 0.9808), (5.081, -0.05446, 0.9952), (5.091, -0.03751, 0.9952), (5.18, -0.07466, 0.9808), (5.268, -0.1111, 0.9569), (5.354, -0.1464, 0.9239), (5.436, -0.1804, 0.8819), (5.513, -0.2126, 0.8315), (5.586, -0.2428, 0.773), (5.653, -0.2706, 0.7071), (5.714, -0.2958, 0.6344), (5.768, -0.3182, 0.5556), (5.815, -0.3375, 0.4714), (5.854, -0.3536, 0.3827), (5.884, -0.3662, 0.2903), (5.906, -0.3753, 0.1951), (5.919, -0.3808, 0.09802), (5.924, -0.3827, -1.192e-07), (5.919, -0.3808, -0.09802), (5.906, -0.3753, -0.1951), (5.884, -0.3662, -0.2903), (5.854, -0.3536, -0.3827), (5.815, -0.3375, -0.4714), (5.768, -0.3182, -0.5556), (5.714, -0.2958, -0.6344), (5.653, -0.2706, -0.7071), (5.586, -0.2428, -0.773), (5.513, -0.2126, -0.8315), (5.436, -0.1804, -0.8819), (5.354, -0.1464, -0.9239), (5.268, -0.1111, -0.9569), (5.18, -0.07466, -0.9808), (5.091, -0.03751, -0.9952), (5.096, -0.01912, -0.9952), (5.191, -0.03806, -0.9808), (5.285, -0.05663, -0.9569), (5.375, -0.07466, -0.9239), (5.462, -0.09196, -0.8819), (5.545, -0.1084, -0.8315), (5.622, -0.1238, -0.773), (5.694, -0.1379, -0.7071), (5.758, -0.1508, -0.6344), (5.815, -0.1622, -0.5556), (5.865, -0.1721, -0.4714), (5.906, -0.1802, -0.3827), (5.939, -0.1867, -0.2903), (5.962, -0.1913, -0.1951), (5.976, -0.1942, -0.09802), (5.981, -0.1951, -1.192e-07), (5.976, -0.1942, 0.09802), (5.962, -0.1913, 0.1951), (5.939, -0.1867, 0.2903), (5.906, -0.1802, 0.3827), (5.865, -0.1721, 0.4714), (5.815, -0.1622, 0.5556), (5.758, -0.1508, 0.6344), (5.694, -0.1379, 0.7071), (5.622, -0.1238, 0.773), (5.545, -0.1084, 0.8315), (5.462, -0.09196, 0.8819), (5.375, -0.07466, 0.9239), (5.285, -0.05663, 0.9569), (5.191, -0.03806, 0.9808), (5.096, -0.01912, 0.9952), (5.195, 1.49e-08, 0.9808), (5.29, 6.706e-08, 0.9569), (5.383, 6.706e-08, 0.9239), (5.471, 8.941e-08, 0.8819), (5.556, 2.161e-07, 0.8315), (5.634, 9.686e-08, 0.773), (5.707, 8.941e-08, 0.7071), (5.773, 2.235e-07, 0.6344), (5.831, 2.235e-07, 0.5556), (5.882, 1.341e-07, 0.4714), (5.924, 5.96e-08, 0.3827), (5.957, 2.831e-07, 0.2903), (5.981, 2.831e-07, 0.1951), (5.995, 1.788e-07, 0.09802), (6.0, 4.768e-07, -1.192e-07), (5.995, 1.788e-07, -0.09802), (5.981, 2.831e-07, -0.1951), (5.957, 1.043e-07, -0.2903), (5.924, 2.98e-07, -0.3827), (5.882, 1.788e-07, -0.4714), (5.831, 1.49e-07, -0.5556), (5.773, 2.98e-07, -0.6344), (5.707, 1.49e-07, -0.7071), (5.634, 1.788e-07, -0.773), (5.556, 9.686e-08, -0.8315), (5.471, 8.196e-08, -0.8819), (5.383, 4.47e-08, -0.9239), (5.29, 7.078e-08, -0.9569), (5.195, 7.078e-08, -0.9808), (5.098, 2.235e-08, -0.9952)], [], [(125, 126, 124), (125, 373, 312), (125, 437, 436), (125, 560, 499), (653, 654, 405), (125, 747, 746), (778, 839, 405), (125, 870, 809), (404, 406, 467, 405), (963, 0, 31, 405), (932, 125, 993, 933), (901, 902, 963, 405), (870, 125, 932, 871), (839, 840, 901, 405), (747, 125, 809, 808), (716, 777, 778, 405), (654, 715, 716, 405), (684, 125, 746, 685), (622, 125, 684, 623), (591, 592, 653, 405), (560, 125, 622, 561), (529, 530, 591, 405), (437, 125, 499, 498), (467, 468, 529, 405), (373, 125, 436, 374), (342, 343, 404, 405), (250, 125, 312, 311), (280, 281, 342, 405), (188, 125, 250, 249), (218, 219, 280, 405), (126, 125, 188, 187), (156, 157, 218, 405), (93, 94, 156, 405), (62, 125, 124, 63), (31, 32, 93, 405), (993, 125, 62, 1), (993, 992, 934, 933), (992, 991, 935, 934), (991, 990, 936, 935), (990, 989, 937, 936), (989, 988, 938, 937), (988, 987, 939, 938), (987, 986, 940, 939), (940, 986, 985, 941), (985, 984, 942, 941), (984, 983, 943, 942), (943, 983, 982, 944), (982, 981, 945, 944), (945, 981, 980, 946), (980, 979, 947, 946), (947, 979, 978, 948), (978, 977, 949, 948), (949, 977, 976, 950), (976, 975, 951, 950), (975, 974, 952, 951), (974, 973, 953, 952), (953, 973, 972, 954), (972, 971, 955, 954), (971, 970, 956, 955), (970, 969, 957, 956), (957, 969, 968, 958), (968, 967, 959, 958), (967, 966, 960, 959), (966, 965, 961, 960), (965, 964, 962, 961), (964, 0, 963, 962), (903, 962, 963, 902), (904, 961, 962, 903), (905, 960, 961, 904), (906, 959, 960, 905), (958, 959, 906, 907), (908, 957, 958, 907), (909, 956, 957, 908), (955, 956, 909, 910), (954, 955, 910, 911), (912, 953, 954, 911), (913, 952, 953, 912), (951, 952, 913, 914), (950, 951, 914, 915), (916, 949, 950, 915), (948, 949, 916, 917), (918, 947, 948, 917), (946, 947, 918, 919), (920, 945, 946, 919), (944, 945, 920, 921), (943, 944, 921, 922), (942, 943, 922, 923), (941, 942, 923, 924), (925, 940, 941, 924), (939, 940, 925, 926), (938, 939, 926, 927), (937, 938, 927, 928), (929, 936, 937, 928), (935, 936, 929, 930), (934, 935, 930, 931), (933, 934, 931, 932), (932, 931, 872, 871), (872, 931, 930, 873), (930, 929, 874, 873), (874, 929, 928, 875), (928, 927, 876, 875), (927, 926, 877, 876), (926, 925, 878, 877), (878, 925, 924, 879), (924, 923, 880, 879), (923, 922, 881, 880), (922, 921, 882, 881), (921, 920, 883, 882), (883, 920, 919, 884), (919, 918, 885, 884), (885, 918, 917, 886), (917, 916, 887, 886), (887, 916, 915, 888), (888, 915, 914, 889), (914, 913, 890, 889), (890, 913, 912, 891), (912, 911, 892, 891), (892, 911, 910, 893), (910, 909, 894, 893), (909, 908, 895, 894), (895, 908, 907, 896), (907, 906, 897, 896), (906, 905, 898, 897), (905, 904, 899, 898), (904, 903, 900, 899), (903, 902, 901, 900), (841, 900, 901, 840), (899, 900, 841, 842), (898, 899, 842, 843), (844, 897, 898, 843), (896, 897, 844, 845), (846, 895, 896, 845), (894, 895, 846, 847), (893, 894, 847, 848), (892, 893, 848, 849), (891, 892, 849, 850), (890, 891, 850, 851), (889, 890, 851, 852), (853, 888, 889, 852), (854, 887, 888, 853), (886, 887, 854, 855), (856, 885, 886, 855), (884, 885, 856, 857), (858, 883, 884, 857), (882, 883, 858, 859), (881, 882, 859, 860), (880, 881, 860, 861), (879, 880, 861, 862), (863, 878, 879, 862), (877, 878, 863, 864), (865, 876, 877, 864), (875, 876, 865, 866), (867, 874, 875, 866), (873, 874, 867, 868), (872, 873, 868, 869), (870, 871, 872, 869), (870, 869, 810, 809), (869, 868, 811, 810), (868, 867, 812, 811), (812, 867, 866, 813), (866, 865, 814, 813), (814, 865, 864, 815), (864, 863, 816, 815), (816, 863, 862, 817), (862, 861, 818, 817), (861, 860, 819, 818), (819, 860, 859, 820), (859, 858, 821, 820), (821, 858, 857, 822), (857, 856, 823, 822), (823, 856, 855, 824), (855, 854, 825, 824), (825, 854, 853, 826), (853, 852, 827, 826), (852, 851, 828, 827), (851, 850, 829, 828), (829, 850, 849, 830), (849, 848, 831, 830), (848, 847, 832, 831), (847, 846, 833, 832), (846, 845, 834, 833), (845, 844, 835, 834), (844, 843, 836, 835), (843, 842, 837, 836), (837, 842, 841, 838), (841, 840, 839, 838), (838, 839, 778, 779), (837, 838, 779, 780), (781, 836, 837, 780), (782, 835, 836, 781), (834, 835, 782, 783), (833, 834, 783, 784), (832, 833, 784, 785), (831, 832, 785, 786), (830, 831, 786, 787), (788, 829, 830, 787), (828, 829, 788, 789), (827, 828, 789, 790), (826, 827, 790, 791), (792, 825, 826, 791), (824, 825, 792, 793), (794, 823, 824, 793), (822, 823, 794, 795), (796, 821, 822, 795), (820, 821, 796, 797), (798, 819, 820, 797), (818, 819, 798, 799), (817, 818, 799, 800), (801, 816, 817, 800), (815, 816, 801, 802), (814, 815, 802, 803), (813, 814, 803, 804), (805, 812, 813, 804), (811, 812, 805, 806), (810, 811, 806, 807), (809, 810, 807, 808), (808, 807, 748, 747), (807, 806, 749, 748), (806, 805, 750, 749), (805, 804, 751, 750), (804, 803, 752, 751), (752, 803, 802, 753), (802, 801, 754, 753), (754, 801, 800, 755), (800, 799, 756, 755), (799, 798, 757, 756), (757, 798, 797, 758), (797, 796, 759, 758), (759, 796, 795, 760), (795, 794, 761, 760), (761, 794, 793, 762), (793, 792, 763, 762), (763, 792, 791, 764), (791, 790, 765, 764), (790, 789, 766, 765), (766, 789, 788, 767), (767, 788, 787, 768), (787, 786, 769, 768), (786, 785, 770, 769), (770, 785, 784, 771), (771, 784, 783, 772), (772, 783, 782, 773), (782, 781, 774, 773), (781, 780, 775, 774), (780, 779, 776, 775), (779, 778, 777, 776), (776, 777, 716, 717), (775, 776, 717, 718), (774, 775, 718, 719), (773, 774, 719, 720), (772, 773, 720, 721), (771, 772, 721, 722), (723, 770, 771, 722), (769, 770, 723, 724), (768, 769, 724, 725), (726, 767, 768, 725), (727, 766, 767, 726), (765, 766, 727, 728), (764, 765, 728, 729), (730, 763, 764, 729), (762, 763, 730, 731), (732, 761, 762, 731), (760, 761, 732, 733), (734, 759, 760, 733), (758, 759, 734, 735), (736, 757, 758, 735), (756, 757, 736, 737), (738, 755, 756, 737), (739, 754, 755, 738), (753, 754, 739, 740), (741, 752, 753, 740), (751, 752, 741, 742), (750, 751, 742, 743), (744, 749, 750, 743), (748, 749, 744, 745), (747, 748, 745, 746), (746, 745, 686, 685), (745, 744, 687, 686), (744, 743, 688, 687), (743, 742, 689, 688), (742, 741, 690, 689), (741, 740, 691, 690), (740, 739, 692, 691), (692, 739, 738, 693), (738, 737, 694, 693), (737, 736, 695, 694), (695, 736, 735, 696), (735, 734, 697, 696), (697, 734, 733, 698), (733, 732, 699, 698), (699, 732, 731, 700), (731, 730, 701, 700), (701, 730, 729, 702), (729, 728, 703, 702), (728, 727, 704, 703), (727, 726, 705, 704), (705, 726, 725, 706), (725, 724, 707, 706), (707, 724, 723, 708), (723, 722, 709, 708), (709, 722, 721, 710), (721, 720, 711, 710), (720, 719, 712, 711), (712, 719, 718, 713), (718, 717, 714, 713), (717, 716, 715, 714), (655, 714, 715, 654), (713, 714, 655, 656), (657, 712, 713, 656), (711, 712, 657, 658), (710, 711, 658, 659), (660, 709, 710, 659), (708, 709, 660, 661), (662, 707, 708, 661), (706, 707, 662, 663), (664, 705, 706, 663), (704, 705, 664, 665), (703, 704, 665, 666), (667, 702, 703, 666), (701, 702, 667, 668), (700, 701, 668, 669), (670, 699, 700, 669), (698, 699, 670, 671), (672, 697, 698, 671), (696, 697, 672, 673), (674, 695, 696, 673), (694, 695, 674, 675), (693, 694, 675, 676), (677, 692, 693, 676), (691, 692, 677, 678), (679, 690, 691, 678), (689, 690, 679, 680), (688, 689, 680, 681), (687, 688, 681, 682), (686, 687, 682, 683), (685, 686, 683, 684), (684, 683, 624, 623), (683, 682, 625, 624), (682, 681, 626, 625), (626, 681, 680, 627), (680, 679, 628, 627), (679, 678, 629, 628), (678, 677, 630, 629), (677, 676, 631, 630), (676, 675, 632, 631), (675, 674, 633, 632), (633, 674, 673, 634), (673, 672, 635, 634), (635, 672, 671, 636), (671, 670, 637, 636), (637, 670, 669, 638), (669, 668, 639, 638), (639, 668, 667, 640), (667, 666, 641, 640), (666, 665, 642, 641), (642, 665, 664, 643), (643, 664, 663, 644), (663, 662, 645, 644), (662, 661, 646, 645), (661, 660, 647, 646), (660, 659, 648, 647), (648, 659, 658, 649), (658, 657, 650, 649), (650, 657, 656, 651), (656, 655, 652, 651), (655, 654, 653, 652), (593, 652, 653, 592), (594, 651, 652, 593), (650, 651, 594, 595), (596, 649, 650, 595), (648, 649, 596, 597), (598, 647, 648, 597), (646, 647, 598, 599), (645, 646, 599, 600), (644, 645, 600, 601), (643, 644, 601, 602), (603, 642, 643, 602), (641, 642, 603, 604), (640, 641, 604, 605), (639, 640, 605, 606), (638, 639, 606, 607), (608, 637, 638, 607), (636, 637, 608, 609), (610, 635, 636, 609), (634, 635, 610, 611), (633, 634, 611, 612), (632, 633, 612, 613), (631, 632, 613, 614), (615, 630, 631, 614), (629, 630, 615, 616), (628, 629, 616, 617), (627, 628, 617, 618), (626, 627, 618, 619), (625, 626, 619, 620), (624, 625, 620, 621), (623, 624, 621, 622), (622, 621, 562, 561), (621, 620, 563, 562), (620, 619, 564, 563), (619, 618, 565, 564), (565, 618, 617, 566), (617, 616, 567, 566), (616, 615, 568, 567), (568, 615, 614, 569), (614, 613, 570, 569), (613, 612, 571, 570), (612, 611, 572, 571), (611, 610, 573, 572), (573, 610, 609, 574), (609, 608, 575, 574), (575, 608, 607, 576), (607, 606, 577, 576), (606, 605, 578, 577), (605, 604, 579, 578), (604, 603, 580, 579), (580, 603, 602, 581), (602, 601, 582, 581), (601, 600, 583, 582), (600, 599, 584, 583), (599, 598, 585, 584), (598, 597, 586, 585), (597, 596, 587, 586), (587, 596, 595, 588), (595, 594, 589, 588), (594, 593, 590, 589), (593, 592, 591, 590), (531, 590, 591, 530), (532, 589, 590, 531), (533, 588, 589, 532), (587, 588, 533, 534), (586, 587, 534, 535), (536, 585, 586, 535), (584, 585, 536, 537), (583, 584, 537, 538), (582, 583, 538, 539), (540, 581, 582, 539), (541, 580, 581, 540), (579, 580, 541, 542), (578, 579, 542, 543), (544, 577, 578, 543), (576, 577, 544, 545), (546, 575, 576, 545), (574, 575, 546, 547), (548, 573, 574, 547), (572, 573, 548, 549), (571, 572, 549, 550), (551, 570, 571, 550), (569, 570, 551, 552), (553, 568, 569, 552), (567, 568, 553, 554), (566, 567, 554, 555), (556, 565, 566, 555), (557, 564, 565, 556), (563, 564, 557, 558), (562, 563, 558, 559), (561, 562, 559, 560), (560, 559, 500, 499), (500, 559, 558, 501), (501, 558, 557, 502), (557, 556, 503, 502), (556, 555, 504, 503), (555, 554, 505, 504), (554, 553, 506, 505), (506, 553, 552, 507), (552, 551, 508, 507), (551, 550, 509, 508), (550, 549, 510, 509), (549, 548, 511, 510), (511, 548, 547, 512), (547, 546, 513, 512), (513, 546, 545, 514), (545, 544, 515, 514), (544, 543, 516, 515), (543, 542, 517, 516), (542, 541, 518, 517), (541, 540, 519, 518), (540, 539, 520, 519), (539, 538, 521, 520), (538, 537, 522, 521), (537, 536, 523, 522), (523, 536, 535, 524), (535, 534, 525, 524), (534, 533, 526, 525), (533, 532, 527, 526), (532, 531, 528, 527), (531, 530, 529, 528), (469, 528, 529, 468), (470, 527, 528, 469), (471, 526, 527, 470), (525, 526, 471, 472), (524, 525, 472, 473), (474, 523, 524, 473), (522, 523, 474, 475), (521, 522, 475, 476), (520, 521, 476, 477), (478, 519, 520, 477), (518, 519, 478, 479), (517, 518, 479, 480), (516, 517, 480, 481), (515, 516, 481, 482), (514, 515, 482, 483), (484, 513, 514, 483), (512, 513, 484, 485), (486, 511, 512, 485), (510, 511, 486, 487), (509, 510, 487, 488), (508, 509, 488, 489), (507, 508, 489, 490), (491, 506, 507, 490), (505, 506, 491, 492), (504, 505, 492, 493), (503, 504, 493, 494), (502, 503, 494, 495), (501, 502, 495, 496), (500, 501, 496, 497), (499, 500, 497, 498), (498, 497, 438, 437), (438, 497, 496, 439), (439, 496, 495, 440), (495, 494, 441, 440), (494, 493, 442, 441), (442, 493, 492, 443), (492, 491, 444, 443), (444, 491, 490, 445), (490, 489, 446, 445), (489, 488, 447, 446), (488, 487, 448, 447), (487, 486, 449, 448), (449, 486, 485, 450), (485, 484, 451, 450), (451, 484, 483, 452), (483, 482, 453, 452), (482, 481, 454, 453), (481, 480, 455, 454), (480, 479, 456, 455), (479, 478, 457, 456), (478, 477, 458, 457), (477, 476, 459, 458), (476, 475, 460, 459), (475, 474, 461, 460), (461, 474, 473, 462), (473, 472, 463, 462), (472, 471, 464, 463), (471, 470, 465, 464), (470, 469, 466, 465), (469, 468, 467, 466), (407, 466, 467, 406), (408, 465, 466, 407), (409, 464, 465, 408), (463, 464, 409, 410), (462, 463, 410, 411), (412, 461, 462, 411), (460, 461, 412, 413), (459, 460, 413, 414), (415, 458, 459, 414), (416, 457, 458, 415), (417, 456, 457, 416), (455, 456, 417, 418), (419, 454, 455, 418), (453, 454, 419, 420), (452, 453, 420, 421), (422, 451, 452, 421), (450, 451, 422, 423), (424, 449, 450, 423), (448, 449, 424, 425), (447, 448, 425, 426), (446, 447, 426, 427), (445, 446, 427, 428), (429, 444, 445, 428), (443, 444, 429, 430), (442, 443, 430, 431), (441, 442, 431, 432), (440, 441, 432, 433), (439, 440, 433, 434), (438, 439, 434, 435), (437, 438, 435, 436), (436, 435, 375, 374), (375, 435, 434, 376), (376, 434, 433, 377), (433, 432, 378, 377), (432, 431, 379, 378), (431, 430, 380, 379), (430, 429, 381, 380), (429, 428, 382, 381), (428, 427, 383, 382), (383, 427, 426, 384), (426, 425, 385, 384), (425, 424, 386, 385), (424, 423, 387, 386), (423, 422, 388, 387), (388, 422, 421, 389), (421, 420, 390, 389), (420, 419, 391, 390), (391, 419, 418, 392), (418, 417, 393, 392), (393, 417, 416, 394), (416, 415, 395, 394), (415, 414, 396, 395), (414, 413, 397, 396), (397, 413, 412, 398), (398, 412, 411, 399), (411, 410, 400, 399), (400, 410, 409, 401), (409, 408, 402, 401), (408, 407, 403, 402), (407, 406, 404, 403), (344, 403, 404, 343), (402, 403, 344, 345), (401, 402, 345, 346), (400, 401, 346, 347), (399, 400, 347, 348), (349, 398, 399, 348), (397, 398, 349, 350), (396, 397, 350, 351), (395, 396, 351, 352), (394, 395, 352, 353), (354, 393, 394, 353), (392, 393, 354, 355), (356, 391, 392, 355), (390, 391, 356, 357), (389, 390, 357, 358), (359, 388, 389, 358), (387, 388, 359, 360), (386, 387, 360, 361), (385, 386, 361, 362), (384, 385, 362, 363), (383, 384, 363, 364), (382, 383, 364, 365), (366, 381, 382, 365), (380, 381, 366, 367), (379, 380, 367, 368), (369, 378, 379, 368), (370, 377, 378, 369), (376, 377, 370, 371), (375, 376, 371, 372), (373, 374, 375, 372), (373, 372, 313, 312), (372, 371, 314, 313), (371, 370, 315, 314), (315, 370, 369, 316), (369, 368, 317, 316), (368, 367, 318, 317), (367, 366, 319, 318), (319, 366, 365, 320), (365, 364, 321, 320), (321, 364, 363, 322), (363, 362, 323, 322), (362, 361, 324, 323), (324, 361, 360, 325), (360, 359, 326, 325), (326, 359, 358, 327), (358, 357, 328, 327), (328, 357, 356, 329), (329, 356, 355, 330), (355, 354, 331, 330), (331, 354, 353, 332), (332, 353, 352, 333), (352, 351, 334, 333), (334, 351, 350, 335), (350, 349, 336, 335), (336, 349, 348, 337), (348, 347, 338, 337), (347, 346, 339, 338), (346, 345, 340, 339), (340, 345, 344, 341), (344, 343, 342, 341), (341, 342, 281, 282), (340, 341, 282, 283), (284, 339, 340, 283), (285, 338, 339, 284), (337, 338, 285, 286), (336, 337, 286, 287), (335, 336, 287, 288), (334, 335, 288, 289), (333, 334, 289, 290), (332, 333, 290, 291), (292, 331, 332, 291), (330, 331, 292, 293), (329, 330, 293, 294), (295, 328, 329, 294), (327, 328, 295, 296), (297, 326, 327, 296), (325, 326, 297, 298), (299, 324, 325, 298), (323, 324, 299, 300), (322, 323, 300, 301), (302, 321, 322, 301), (320, 321, 302, 303), (304, 319, 320, 303), (318, 319, 304, 305), (317, 318, 305, 306), (316, 317, 306, 307), (308, 315, 316, 307), (314, 315, 308, 309), (313, 314, 309, 310), (312, 313, 310, 311), (311, 310, 251, 250), (310, 309, 252, 251), (309, 308, 253, 252), (308, 307, 254, 253), (307, 306, 255, 254), (255, 306, 305, 256), (305, 304, 257, 256), (257, 304, 303, 258), (303, 302, 259, 258), (259, 302, 301, 260), (301, 300, 261, 260), (300, 299, 262, 261), (262, 299, 298, 263), (298, 297, 264, 263), (297, 296, 265, 264), (265, 296, 295, 266), (266, 295, 294, 267), (294, 293, 268, 267), (293, 292, 269, 268), (269, 292, 291, 270), (291, 290, 271, 270), (290, 289, 272, 271), (289, 288, 273, 272), (273, 288, 287, 274), (274, 287, 286, 275), (275, 286, 285, 276), (285, 284, 277, 276), (284, 283, 278, 277), (283, 282, 279, 278), (282, 281, 280, 279), (279, 280, 219, 220), (278, 279, 220, 221), (277, 278, 221, 222), (276, 277, 222, 223), (275, 276, 223, 224), (274, 275, 224, 225), (226, 273, 274, 225), (272, 273, 226, 227), (271, 272, 227, 228), (229, 270, 271, 228), (230, 269, 270, 229), (268, 269, 230, 231), (267, 268, 231, 232), (266, 267, 232, 233), (265, 266, 233, 234), (264, 265, 234, 235), (263, 264, 235, 236), (262, 263, 236, 237), (261, 262, 237, 238), (239, 260, 261, 238), (240, 259, 260, 239), (258, 259, 240, 241), (242, 257, 258, 241), (256, 257, 242, 243), (244, 255, 256, 243), (254, 255, 244, 245), (253, 254, 245, 246), (247, 252, 253, 246), (251, 252, 247, 248), (250, 251, 248, 249), (249, 248, 189, 188), (248, 247, 190, 189), (247, 246, 191, 190), (191, 246, 245, 192), (245, 244, 193, 192), (244, 243, 194, 193), (194, 243, 242, 195), (242, 241, 196, 195), (196, 241, 240, 197), (240, 239, 198, 197), (198, 239, 238, 199), (238, 237, 200, 199), (200, 237, 236, 201), (236, 235, 202, 201), (235, 234, 203, 202), (234, 233, 204, 203), (204, 233, 232, 205), (232, 231, 206, 205), (231, 230, 207, 206), (207, 230, 229, 208), (208, 229, 228, 209), (228, 227, 210, 209), (227, 226, 211, 210), (211, 226, 225, 212), (225, 224, 213, 212), (213, 224, 223, 214), (223, 222, 215, 214), (215, 222, 221, 216), (221, 220, 217, 216), (220, 219, 218, 217), (217, 218, 157, 158), (216, 217, 158, 159), (160, 215, 216, 159), (214, 215, 160, 161), (162, 213, 214, 161), (212, 213, 162, 163), (164, 211, 212, 163), (210, 211, 164, 165), (209, 210, 165, 166), (167, 208, 209, 166), (207, 208, 167, 168), (206, 207, 168, 169), (205, 206, 169, 170), (171, 204, 205, 170), (203, 204, 171, 172), (173, 202, 203, 172), (201, 202, 173, 174), (175, 200, 201, 174), (199, 200, 175, 176), (177, 198, 199, 176), (197, 198, 177, 178), (179, 196, 197, 178), (195, 196, 179, 180), (181, 194, 195, 180), (193, 194, 181, 182), (192, 193, 182, 183), (191, 192, 183, 184), (190, 191, 184, 185), (189, 190, 185, 186), (188, 189, 186, 187), (187, 186, 127, 126), (186, 185, 128, 127), (185, 184, 129, 128), (184, 183, 130, 129), (183, 182, 131, 130), (182, 181, 132, 131), (132, 181, 180, 133), (180, 179, 134, 133), (179, 178, 135, 134), (178, 177, 136, 135), (136, 177, 176, 137), (176, 175, 138, 137), (138, 175, 174, 139), (174, 173, 140, 139), (140, 173, 172, 141), (172, 171, 142, 141), (142, 171, 170, 143), (170, 169, 144, 143), (144, 169, 168, 145), (168, 167, 146, 145), (146, 167, 166, 147), (166, 165, 148, 147), (165, 164, 149, 148), (149, 164, 163, 150), (163, 162, 151, 150), (162, 161, 152, 151), (161, 160, 153, 152), (153, 160, 159, 154), (159, 158, 155, 154), (155, 158, 157, 156), (155, 156, 94, 95), (154, 155, 95, 96), (153, 154, 96, 97), (152, 153, 97, 98), (99, 151, 152, 98), (150, 151, 99, 100), (101, 149, 150, 100), (148, 149, 101, 102), (103, 147, 148, 102), (146, 147, 103, 104), (145, 146, 104, 105), (106, 144, 145, 105), (143, 144, 106, 107), (108, 142, 143, 107), (141, 142, 108, 109), (110, 140, 141, 109), (139, 140, 110, 111), (112, 138, 139, 111), (137, 138, 112, 113), (114, 136, 137, 113), (135, 136, 114, 115), (116, 134, 135, 115), (133, 134, 116, 117), (118, 132, 133, 117), (131, 132, 118, 119), (130, 131, 119, 120), (121, 129, 130, 120), (128, 129, 121, 122), (123, 127, 128, 122), (126, 127, 123, 124), (124, 123, 64, 63), (123, 122, 65, 64), (122, 121, 66, 65), (121, 120, 67, 66), (120, 119, 68, 67), (119, 118, 69, 68), (69, 118, 117, 70), (117, 116, 71, 70), (71, 116, 115, 72), (115, 114, 73, 72), (73, 114, 113, 74), (113, 112, 75, 74), (112, 111, 76, 75), (111, 110, 77, 76), (77, 110, 109, 78), (109, 108, 79, 78), (79, 108, 107, 80), (107, 106, 81, 80), (81, 106, 105, 82), (105, 104, 83, 82), (104, 103, 84, 83), (103, 102, 85, 84), (102, 101, 86, 85), (86, 101, 100, 87), (100, 99, 88, 87), (99, 98, 89, 88), (89, 98, 97, 90), (97, 96, 91, 90), (91, 96, 95, 92), (95, 94, 93, 92), (33, 92, 93, 32), (34, 91, 92, 33), (90, 91, 34, 35), (36, 89, 90, 35), (88, 89, 36, 37), (87, 88, 37, 38), (86, 87, 38, 39), (85, 86, 39, 40), (84, 85, 40, 41), (83, 84, 41, 42), (82, 83, 42, 43), (81, 82, 43, 44), (80, 81, 44, 45), (79, 80, 45, 46), (78, 79, 46, 47), (77, 78, 47, 48), (76, 77, 48, 49), (75, 76, 49, 50), (74, 75, 50, 51), (73, 74, 51, 52), (72, 73, 52, 53), (71, 72, 53, 54), (70, 71, 54, 55), (69, 70, 55, 56), (68, 69, 56, 57), (67, 68, 57, 58), (66, 67, 58, 59), (65, 66, 59, 60), (64, 65, 60, 61), (63, 64, 61, 62), (62, 61, 2, 1), (2, 61, 60, 3), (3, 60, 59, 4), (4, 59, 58, 5), (58, 57, 6, 5), (57, 56, 7, 6), (56, 55, 8, 7), (8, 55, 54, 9), (54, 53, 10, 9), (53, 52, 11, 10), (52, 51, 12, 11), (51, 50, 13, 12), (50, 49, 14, 13), (49, 48, 15, 14), (48, 47, 16, 15), (47, 46, 17, 16), (46, 45, 18, 17), (45, 44, 19, 18), (44, 43, 20, 19), (43, 42, 21, 20), (21, 42, 41, 22), (41, 40, 23, 22), (23, 40, 39, 24), (24, 39, 38, 25), (25, 38, 37, 26), (37, 36, 27, 26), (36, 35, 28, 27), (28, 35, 34, 29), (34, 33, 30, 29), (33, 32, 31, 30), (0, 964, 30, 31), (29, 30, 964, 965), (28, 29, 965, 966), (27, 28, 966, 967), (26, 27, 967, 968), (25, 26, 968, 969), (24, 25, 969, 970), (23, 24, 970, 971), (22, 23, 971, 972), (21, 22, 972, 973), (20, 21, 973, 974), (19, 20, 974, 975), (18, 19, 975, 976), (17, 18, 976, 977), (16, 17, 977, 978), (979, 15, 16, 978), (14, 15, 979, 980), (981, 13, 14, 980), (12, 13, 981, 982), (983, 11, 12, 982), (984, 10, 11, 983), (9, 10, 984, 985), (986, 8, 9, 985), (987, 7, 8, 986), (988, 6, 7, 987), (989, 5, 6, 988), (990, 4, 5, 989), (991, 3, 4, 990), (992, 2, 3, 991), (993, 1, 2, 992)])
me_sphere.materials.append(mat_material_001)
me_sphere.use_remesh_preserve_volume = False
me_sphere.use_remesh_preserve_attributes = False
me_sphere.use_mirror_vertex_groups = False
me_sphere.update()

# ---- objects
ob_sphere = bpy.data.objects.new('Sphere', me_sphere)
ob_lamp = bpy.data.objects.new('Lamp', light_spot)
ob_camera = bpy.data.objects.new('Camera', cam_camera)

# ---- transforms, parenting, visibility, modifiers, constraints
ob_sphere.location = (0.0, 0.0, 0.0)
ob_sphere.lock_rotations_4d = False
ob_sphere.empty_display_type = 'ARROWS'
ob_sphere.lineart.crease_threshold = 0.0
ob_lamp.location = (4.076, 1.005, 5.904)
ob_lamp.rotation_euler = (0.6503, 0.05522, 1.866)
ob_lamp.lock_rotations_4d = False
ob_lamp.empty_display_type = 'ARROWS'
ob_lamp.color = (0.0, 0.0, 0.0, 0.0)
ob_lamp.lineart.crease_threshold = 0.0
ob_camera.location = (7.481, -6.508, 5.344)
ob_camera.rotation_euler = (1.109, 0.01082, 0.8149)
ob_camera.lock_rotations_4d = False
ob_camera.empty_display_type = 'ARROWS'
ob_camera.color = (0.0, 0.0, 0.0, 0.0)
ob_camera.display_type = 'WIRE'
ob_camera.lineart.crease_threshold = 0.0

# ---- collection membership
col_collection_1.objects.link(ob_sphere)
col_collection_1.objects.link(ob_lamp)
col_collection_1.objects.link(ob_camera)

# ---- scene / render settings (as saved in the file)
scene.camera = ob_camera
scene.frame_start = 1; scene.frame_end = 121; scene.frame_set(1)
scene.render.engine = 'BLENDER_EEVEE_NEXT'
scene.render.image_settings.file_format = 'JPEG'
scene.render.image_settings.color_mode = 'RGB'
scene.render.image_settings.compression = 90
scene.render.resolution_x = 800
scene.render.resolution_y = 600
scene.render.pixel_aspect_x = 100.0
scene.render.pixel_aspect_y = 100.0
scene.render.fps = 25
scene.render.dither_intensity = 0.0
scene.render.use_compositing = False
scene.render.use_sequencer = False
scene.render.bake_margin = 2
scene.render.bake_bias = 0.0
scene.render.use_stamp_time = False
scene.render.use_stamp_date = False
scene.render.use_stamp_frame = False
scene.render.use_stamp_camera = False
scene.render.use_stamp_scene = False
scene.render.use_stamp_filename = False
scene.render.use_stamp_render_time = False
scene.render.stamp_font_size = 0
scene.cycles.use_denoising = False
scene.cycles.samples = 10
scene.cycles.sampling_pattern = 'TABULATED_SOBOL'
scene.cycles.light_sampling_threshold = 0.0
scene.cycles.use_adaptive_sampling = False
scene.cycles.use_light_tree = False
scene.cycles.blur_glossy = 0.0
scene.cycles.volume_bounces = 1
scene.cycles.pixel_filter_type = 'GAUSSIAN'
scene.cycles.sample_clamp_indirect = 0.0
scene.view_settings.view_transform = 'Raw'
bpy.context.view_layer.update()
